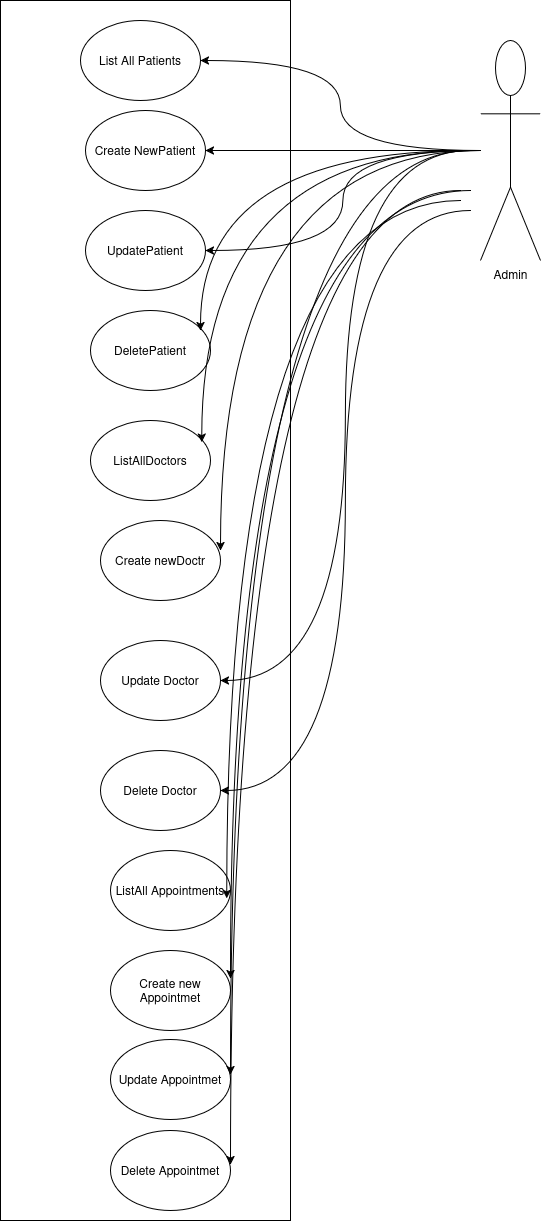

The diagram above was exported from draw.io. Its source (the exported page's mxGraphModel, read from the mxfile embedded in the PNG):
<mxGraphModel dx="1837" dy="1036" grid="1" gridSize="10" guides="1" tooltips="1" connect="1" arrows="1" fold="1" page="1" pageScale="1" pageWidth="827" pageHeight="1169" math="0" shadow="0">
  <root>
    <mxCell id="0" />
    <mxCell id="1" parent="0" />
    <mxCell id="5EljQnFj5J3zdzS-CneO-1" value="" style="rounded=0;whiteSpace=wrap;html=1;" vertex="1" parent="1">
      <mxGeometry x="230" y="50" width="290" height="1220" as="geometry" />
    </mxCell>
    <mxCell id="5EljQnFj5J3zdzS-CneO-2" value="Admin" style="shape=umlActor;verticalLabelPosition=bottom;verticalAlign=top;html=1;outlineConnect=0;" vertex="1" parent="1">
      <mxGeometry x="710" y="90" width="60" height="220" as="geometry" />
    </mxCell>
    <mxCell id="5EljQnFj5J3zdzS-CneO-3" value="List All Patients" style="ellipse;whiteSpace=wrap;html=1;" vertex="1" parent="1">
      <mxGeometry x="310" y="70" width="120" height="80" as="geometry" />
    </mxCell>
    <mxCell id="5EljQnFj5J3zdzS-CneO-4" value="Create NewPatient" style="ellipse;whiteSpace=wrap;html=1;" vertex="1" parent="1">
      <mxGeometry x="315" y="160" width="120" height="80" as="geometry" />
    </mxCell>
    <mxCell id="5EljQnFj5J3zdzS-CneO-5" value="UpdatePatient" style="ellipse;whiteSpace=wrap;html=1;" vertex="1" parent="1">
      <mxGeometry x="315" y="260" width="120" height="80" as="geometry" />
    </mxCell>
    <mxCell id="5EljQnFj5J3zdzS-CneO-6" value="DeletePatient" style="ellipse;whiteSpace=wrap;html=1;" vertex="1" parent="1">
      <mxGeometry x="320" y="360" width="120" height="80" as="geometry" />
    </mxCell>
    <mxCell id="5EljQnFj5J3zdzS-CneO-7" value="ListAllDoctors" style="ellipse;whiteSpace=wrap;html=1;" vertex="1" parent="1">
      <mxGeometry x="320" y="470" width="120" height="80" as="geometry" />
    </mxCell>
    <mxCell id="5EljQnFj5J3zdzS-CneO-8" value="Create newDoctr" style="ellipse;whiteSpace=wrap;html=1;" vertex="1" parent="1">
      <mxGeometry x="330" y="570" width="120" height="80" as="geometry" />
    </mxCell>
    <mxCell id="5EljQnFj5J3zdzS-CneO-9" value="Update Doctor" style="ellipse;whiteSpace=wrap;html=1;" vertex="1" parent="1">
      <mxGeometry x="330" y="690" width="120" height="80" as="geometry" />
    </mxCell>
    <mxCell id="5EljQnFj5J3zdzS-CneO-10" value="Delete Doctor" style="ellipse;whiteSpace=wrap;html=1;" vertex="1" parent="1">
      <mxGeometry x="330" y="800" width="120" height="80" as="geometry" />
    </mxCell>
    <mxCell id="5EljQnFj5J3zdzS-CneO-11" value="ListAll Appointments" style="ellipse;whiteSpace=wrap;html=1;" vertex="1" parent="1">
      <mxGeometry x="340" y="900" width="120" height="80" as="geometry" />
    </mxCell>
    <mxCell id="5EljQnFj5J3zdzS-CneO-12" value="Create new Appointmet" style="ellipse;whiteSpace=wrap;html=1;" vertex="1" parent="1">
      <mxGeometry x="340" y="1000" width="120" height="80" as="geometry" />
    </mxCell>
    <mxCell id="5EljQnFj5J3zdzS-CneO-13" value="Update Appointmet" style="ellipse;whiteSpace=wrap;html=1;" vertex="1" parent="1">
      <mxGeometry x="340" y="1089" width="120" height="80" as="geometry" />
    </mxCell>
    <mxCell id="5EljQnFj5J3zdzS-CneO-14" value="Delete Appointmet" style="ellipse;whiteSpace=wrap;html=1;" vertex="1" parent="1">
      <mxGeometry x="340" y="1180" width="120" height="80" as="geometry" />
    </mxCell>
    <mxCell id="5EljQnFj5J3zdzS-CneO-19" style="edgeStyle=orthogonalEdgeStyle;rounded=0;orthogonalLoop=1;jettySize=auto;html=1;curved=1;" edge="1" parent="1" source="5EljQnFj5J3zdzS-CneO-2" target="5EljQnFj5J3zdzS-CneO-3">
      <mxGeometry relative="1" as="geometry" />
    </mxCell>
    <mxCell id="5EljQnFj5J3zdzS-CneO-20" style="edgeStyle=orthogonalEdgeStyle;rounded=0;orthogonalLoop=1;jettySize=auto;html=1;curved=1;entryX=1;entryY=0.5;entryDx=0;entryDy=0;" edge="1" parent="1" target="5EljQnFj5J3zdzS-CneO-4">
      <mxGeometry relative="1" as="geometry">
        <mxPoint x="710" y="200" as="sourcePoint" />
        <mxPoint x="450" y="210" as="targetPoint" />
      </mxGeometry>
    </mxCell>
    <mxCell id="5EljQnFj5J3zdzS-CneO-21" style="edgeStyle=orthogonalEdgeStyle;rounded=0;orthogonalLoop=1;jettySize=auto;html=1;curved=1;entryX=1;entryY=0.5;entryDx=0;entryDy=0;" edge="1" parent="1" source="5EljQnFj5J3zdzS-CneO-2" target="5EljQnFj5J3zdzS-CneO-5">
      <mxGeometry relative="1" as="geometry">
        <mxPoint x="895" y="270" as="sourcePoint" />
        <mxPoint x="620" y="270" as="targetPoint" />
      </mxGeometry>
    </mxCell>
    <mxCell id="5EljQnFj5J3zdzS-CneO-22" style="edgeStyle=orthogonalEdgeStyle;rounded=0;orthogonalLoop=1;jettySize=auto;html=1;curved=1;" edge="1" parent="1">
      <mxGeometry relative="1" as="geometry">
        <mxPoint x="700" y="200" as="sourcePoint" />
        <mxPoint x="430" y="380" as="targetPoint" />
      </mxGeometry>
    </mxCell>
    <mxCell id="5EljQnFj5J3zdzS-CneO-23" style="edgeStyle=orthogonalEdgeStyle;rounded=0;orthogonalLoop=1;jettySize=auto;html=1;curved=1;entryX=0.927;entryY=0.269;entryDx=0;entryDy=0;entryPerimeter=0;" edge="1" parent="1" target="5EljQnFj5J3zdzS-CneO-7">
      <mxGeometry relative="1" as="geometry">
        <mxPoint x="700" y="200" as="sourcePoint" />
        <mxPoint x="600" y="390" as="targetPoint" />
      </mxGeometry>
    </mxCell>
    <mxCell id="5EljQnFj5J3zdzS-CneO-25" style="edgeStyle=orthogonalEdgeStyle;rounded=0;orthogonalLoop=1;jettySize=auto;html=1;curved=1;" edge="1" parent="1" source="5EljQnFj5J3zdzS-CneO-2">
      <mxGeometry relative="1" as="geometry">
        <mxPoint x="730" y="690" as="sourcePoint" />
        <mxPoint x="450" y="600" as="targetPoint" />
      </mxGeometry>
    </mxCell>
    <mxCell id="5EljQnFj5J3zdzS-CneO-26" style="edgeStyle=orthogonalEdgeStyle;rounded=0;orthogonalLoop=1;jettySize=auto;html=1;curved=1;entryX=1;entryY=0.5;entryDx=0;entryDy=0;" edge="1" parent="1" target="5EljQnFj5J3zdzS-CneO-9">
      <mxGeometry relative="1" as="geometry">
        <mxPoint x="700" y="200" as="sourcePoint" />
        <mxPoint x="360" y="500" as="targetPoint" />
      </mxGeometry>
    </mxCell>
    <mxCell id="5EljQnFj5J3zdzS-CneO-27" style="edgeStyle=orthogonalEdgeStyle;rounded=0;orthogonalLoop=1;jettySize=auto;html=1;curved=1;entryX=1;entryY=0.5;entryDx=0;entryDy=0;" edge="1" parent="1" target="5EljQnFj5J3zdzS-CneO-10">
      <mxGeometry relative="1" as="geometry">
        <mxPoint x="700" y="260" as="sourcePoint" />
        <mxPoint x="570" y="1060" as="targetPoint" />
      </mxGeometry>
    </mxCell>
    <mxCell id="5EljQnFj5J3zdzS-CneO-28" style="edgeStyle=orthogonalEdgeStyle;rounded=0;orthogonalLoop=1;jettySize=auto;html=1;curved=1;entryX=0.969;entryY=0.597;entryDx=0;entryDy=0;entryPerimeter=0;" edge="1" parent="1" target="5EljQnFj5J3zdzS-CneO-11">
      <mxGeometry relative="1" as="geometry">
        <mxPoint x="690" y="250" as="sourcePoint" />
        <mxPoint x="530" y="1010" as="targetPoint" />
      </mxGeometry>
    </mxCell>
    <mxCell id="5EljQnFj5J3zdzS-CneO-29" style="edgeStyle=orthogonalEdgeStyle;rounded=0;orthogonalLoop=1;jettySize=auto;html=1;curved=1;entryX=0.969;entryY=0.597;entryDx=0;entryDy=0;entryPerimeter=0;" edge="1" parent="1">
      <mxGeometry relative="1" as="geometry">
        <mxPoint x="700" y="240" as="sourcePoint" />
        <mxPoint x="460" y="1028" as="targetPoint" />
      </mxGeometry>
    </mxCell>
    <mxCell id="5EljQnFj5J3zdzS-CneO-30" style="edgeStyle=orthogonalEdgeStyle;rounded=0;orthogonalLoop=1;jettySize=auto;html=1;curved=1;entryX=0.969;entryY=0.597;entryDx=0;entryDy=0;entryPerimeter=0;" edge="1" parent="1">
      <mxGeometry relative="1" as="geometry">
        <mxPoint x="700" y="200" as="sourcePoint" />
        <mxPoint x="460" y="1124" as="targetPoint" />
      </mxGeometry>
    </mxCell>
    <mxCell id="5EljQnFj5J3zdzS-CneO-31" style="edgeStyle=orthogonalEdgeStyle;rounded=0;orthogonalLoop=1;jettySize=auto;html=1;curved=1;entryX=0.969;entryY=0.597;entryDx=0;entryDy=0;entryPerimeter=0;" edge="1" parent="1">
      <mxGeometry relative="1" as="geometry">
        <mxPoint x="690" y="240" as="sourcePoint" />
        <mxPoint x="460" y="1214" as="targetPoint" />
      </mxGeometry>
    </mxCell>
  </root>
</mxGraphModel>